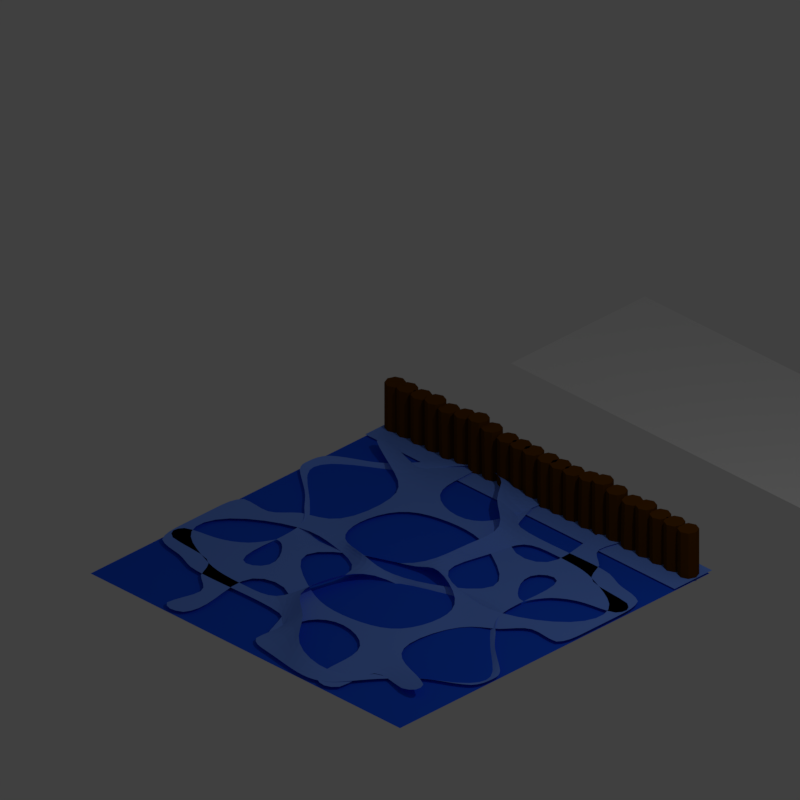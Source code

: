 # Source: Water_01.blend  (saved by Blender 2.79.0; exported with 4.5.12 LTS)
import bpy
from mathutils import Matrix  # noqa: F401  (used for matrix-valued properties, if any)

bpy.ops.wm.read_factory_settings(use_empty=True)
scene = bpy.context.scene
scene.name = 'Scene'

# ---- collections
col_collection_1 = bpy.data.collections.new('Collection 1'); scene.collection.children.link(col_collection_1)
col_collection_2 = bpy.data.collections.new('Collection 2'); scene.collection.children.link(col_collection_2)
col_collection_2.hide_render = True
col_collection_2.hide_viewport = True
col_collection_3 = bpy.data.collections.new('Collection 3'); scene.collection.children.link(col_collection_3)

# ---- materials (node trees are filled in below, after node groups)
mat_material_005 = bpy.data.materials.new('Material.005')
mat_material_005.alpha_threshold = 0.0
mat_material_005.use_transparent_shadow = False
mat_material_005.diffuse_color = (0.165, 0.3295, 1.0, 1.0)
mat_material_005.roughness = 0.5
mat_material_005.specular_intensity = 0.0
mat_material_004 = bpy.data.materials.new('Material.004')
mat_material_004.alpha_threshold = 0.0
mat_material_004.use_transparent_shadow = False
mat_material_004.diffuse_color = (0.165, 0.3295, 1.0, 1.0)
mat_material_004.roughness = 0.5
mat_material_004.specular_intensity = 0.0
mat_material_001 = bpy.data.materials.new('Material.001')
mat_material_001.alpha_threshold = 0.0
mat_material_001.use_transparent_shadow = False
mat_material_001.diffuse_color = (0.01243, 0.09721, 0.855, 1.0)
mat_material_001.roughness = 0.5
mat_material_001.specular_intensity = 0.0
mat_material_003 = bpy.data.materials.new('Material.003')
mat_material_003.alpha_threshold = 0.0
mat_material_003.use_transparent_shadow = False
mat_material_003.roughness = 0.5
mat_material = bpy.data.materials.new('Material')
mat_material.alpha_threshold = 0.0
mat_material.use_transparent_shadow = False
mat_material.diffuse_color = (0.1149, 0.03771, 0.0005786, 1.0)
mat_material.roughness = 0.5
mat_material.specular_intensity = 0.0
mat_material.line_color = (0.0, 0.0, 0.0, 1.0)

# ---- material node trees

# ---- world
world_world = bpy.data.worlds.new('World'); scene.world = world_world
world_world.color = (0.05088, 0.05088, 0.05088)
world_world.use_sun_shadow = False
world_world.sun_shadow_jitter_overblur = 0.0
world_world.cycles.sampling_method = 'MANUAL'
world_world.light_settings.ao_factor = 0.8

# ---- cameras
cam_camera = bpy.data.cameras.new('Camera')
cam_camera.type = 'ORTHO'
cam_camera.clip_end = 100.0
cam_camera.lens = 35.0
cam_camera.sensor_width = 32.0
cam_camera.sensor_height = 18.0
cam_camera.ortho_scale = 7.314
cam_camera.dof.focus_distance = 0.0
cam_camera.dof.aperture_fstop = 128.0

# ---- lights
light_lamp = bpy.data.lights.new('Lamp', 'POINT')
light_lamp.transmission_factor = 0.0
light_lamp.cutoff_distance = 30.0
light_lamp.energy = 100.0
light_lamp.shadow_buffer_clip_start = 1.001
light_lamp.shadow_soft_size = 0.1
light_lamp.shadow_maximum_resolution = 0.006
light_lamp.use_absolute_resolution = True

# ---- meshes
me_plane_003 = bpy.data.meshes.new('Plane.003')
me_plane_003.from_pydata([(-1.2, -2.0, 0.0), (-0.8, -2.0, 0.0), (-0.04152, -1.717, 0.0), (0.3585, -1.717, 0.0), (0.8, -2.0, 0.0), (1.2, -2.0, 0.0), (0.1282, 1.873, 0.0), (-0.1908, 1.902, 0.0), (-0.5099, 1.965, 0.0), (-0.8, 2.0, 0.0), (-1.021, 1.907, 0.0), (-2.006, 1.032, 0.0), (-2.0, 0.8, 0.0), (-2.017, 0.6775, 0.0), (-2.0, -0.8, 0.0), (-2.012, -1.102, 0.0), (2.0, 0.0, 0.0), (2.0, 0.4, 0.0), (2.0, 0.8, 0.0), (2.0, 1.2, 0.0), (-1.287, -1.393, 0.0), (-1.268, -1.03, 0.0), (-1.6, -0.8, 0.0), (-1.305, -0.6313, 0.0), (-1.438, 0.185, 0.0), (-1.6, 0.4, 0.0), (-1.945, 0.8323, -0.1232), (-1.6, 1.2, 0.0), (-1.454, 1.317, -0.006482), (-0.9061, -1.489, 0.0), (-1.2, -1.2, 0.0), (-1.223, -1.02, 0.0), (-1.2, -0.4, 0.0), (-1.2, 0.0, 0.0), (-1.425, 0.4694, -0.1491), (-1.832, 0.8619, -0.2528), (-1.276, 1.318, -0.009723), (-1.2, 1.6, 0.0), (-0.8, -1.6, 0.0), (-0.9831, -0.9639, 0.0), (-0.8, -0.8, 0.0), (-1.089, -0.3952, 0.0), (-0.9503, -0.1388, 0.0), (-0.9647, -0.05109, -0.1945), (-1.13, 1.499, -0.02593), (-0.9137, 1.845, 0.01621), (-0.04826, -1.639, 0.0), (-0.347, -0.8964, 0.0), (-0.4, -0.8, 0.0), (-1.022, -0.4048, 0.0), (-0.3595, 0.02891, 0.0), (-0.389, 0.07639, -0.1167), (-0.3583, 1.777, 0.1102), (0.0, -1.6, 0.0), (0.0, -1.2, 0.0), (-0.03469, -0.9735, 0.0), (0.1272, 0.1388, 0.0), (0.1468, 0.2056, 0.03241), (0.2204, 0.6568, 0.1134), (0.2957, 1.11, 0.1005), (-0.1729, 1.352, 0.1491), (0.3133, -1.012, 0.0), (0.4463, -0.9388, 0.0), (0.309, 0.1687, 0.1296), (0.1861, 0.2381, 0.0), (0.4, 0.8, 0.0), (0.4, 1.2, 0.0), (-0.03365, 1.415, 0.0), (0.8, -1.6, 0.0), (0.8, -1.2, 0.0), (0.8, -0.8, 0.0), (0.9205, -0.3422, 0.0), (0.8, 0.0, 0.0), (0.7634, 0.1051, 0.0), (0.8, 1.2, 0.0), (0.2738, 1.288, 0.0), (1.03, -1.325, -0.01621), (1.2, -1.2, 0.0), (0.9398, -0.9561, 0.0), (1.039, -0.2023, -0.04213), (1.08, -0.08673, 0.0), (1.166, 0.02899, 0.0), (1.472, 1.089, 0.0), (1.2, 1.2, 0.0), (1.038, 1.328, 0.0), (1.6, -1.6, 0.0), (1.874, -1.435, 0.1167), (1.432, -0.1514, 0.0), (1.565, 0.1735, 0.0), (1.878, 0.4173, 0.0), (1.941, 0.8867, 0.0), (1.6, 1.2, 0.0), (1.438, 1.328, 0.0)], [], [(37, 45, 9, 10), (45, 52, 8, 9), (52, 60, 7, 8), (60, 67, 6, 7), (76, 85, 86, 77), (79, 87, 88, 80), (80, 88, 89, 81), (82, 90, 91, 83), (83, 91, 92, 84), (4, 5, 76, 68), (68, 76, 77, 69), (69, 77, 78, 70), (70, 78, 79, 71), (71, 79, 80, 72), (72, 80, 81, 73), (74, 83, 84, 75), (61, 69, 70, 62), (63, 72, 73, 64), (66, 74, 75, 67), (54, 61, 62, 55), (56, 63, 64, 57), (57, 64, 65, 58), (58, 65, 66, 59), (59, 66, 67, 60), (2, 3, 53, 46), (46, 53, 54, 47), (47, 54, 55, 48), (50, 56, 57, 51), (39, 47, 48, 40), (40, 48, 49, 41), (41, 49, 50, 42), (42, 50, 51, 43), (0, 1, 38, 29), (29, 38, 39, 30), (30, 39, 40, 31), (32, 41, 42, 33), (33, 42, 43, 34), (36, 44, 45, 37), (20, 29, 30, 21), (21, 30, 31, 22), (22, 31, 32, 23), (24, 33, 34, 25), (25, 34, 35, 26), (26, 35, 36, 27), (27, 36, 37, 28), (15, 21, 22, 14), (13, 25, 26, 12), (12, 26, 27, 11), (88, 16, 17, 89), (89, 17, 18, 90), (90, 18, 19, 91)])
_k = {(0, 1): 1.0, (2, 3): 1.0, (4, 5): 1.0, (6, 7): 1.0, (7, 8): 1.0, (8, 9): 1.0, (9, 10): 1.0, (11, 12): 1.0, (12, 13): 1.0, (14, 15): 1.0, (16, 17): 1.0, (17, 18): 1.0, (18, 19): 1.0}
me_plane_003.attributes.new('crease_edge', 'FLOAT', 'EDGE').data.foreach_set('value', [_k.get((min(e.vertices), max(e.vertices)), 0.0) for e in me_plane_003.edges])
me_plane_003.materials.append(mat_material_005)
me_plane_003.use_remesh_preserve_volume = False
me_plane_003.use_remesh_preserve_attributes = False
me_plane_003.use_mirror_vertex_groups = False
me_plane_003.update()
me_plane_001 = bpy.data.meshes.new('Plane.001')
me_plane_001.from_pydata([(-1.2, -2.0, 0.0), (-0.8, -2.0, 0.0), (-0.04152, -1.717, 0.0), (0.3585, -1.717, 0.0), (0.8, -2.0, 0.0), (1.2, -2.0, 0.0), (0.1282, 1.873, 0.0), (-0.1908, 1.902, 0.0), (-0.5099, 1.965, 0.0), (-0.8, 2.0, 0.0), (-1.021, 1.907, 0.0), (-2.006, 1.032, 0.0), (-2.0, 0.8, 0.0), (-2.017, 0.6775, 0.0), (-2.0, -0.8, 0.0), (-2.012, -1.102, 0.0), (2.0, 0.0, 0.0), (2.0, 0.4, 0.0), (2.0, 0.8, 0.0), (2.0, 1.2, 0.0), (-1.287, -1.393, 0.0), (-1.268, -1.03, 0.0), (-1.6, -0.8, 0.0), (-1.305, -0.6313, 0.0), (-1.438, 0.185, 0.0), (-1.6, 0.4, 0.0), (-1.945, 0.8323, -0.1232), (-1.6, 1.2, 0.0), (-1.454, 1.317, -0.006482), (-0.9061, -1.489, 0.0), (-1.2, -1.2, 0.0), (-1.223, -1.02, 0.0), (-1.2, -0.4, 0.0), (-1.2, 0.0, 0.0), (-1.425, 0.4694, -0.1491), (-1.832, 0.8619, -0.2528), (-1.276, 1.318, -0.009723), (-1.2, 1.6, 0.0), (-0.8, -1.6, 0.0), (-0.9831, -0.9639, 0.0), (-0.8, -0.8, 0.0), (-1.089, -0.3952, 0.0), (-0.9503, -0.1388, 0.0), (-0.9647, -0.05109, -0.1945), (-1.13, 1.499, -0.02593), (-0.9137, 1.845, 0.01621), (-0.04826, -1.639, 0.0), (-0.347, -0.8964, 0.0), (-0.4, -0.8, 0.0), (-1.022, -0.4048, 0.0), (-0.3595, 0.02891, 0.0), (-0.389, 0.07639, -0.1167), (-0.3583, 1.777, 0.1102), (0.0, -1.6, 0.0), (0.0, -1.2, 0.0), (-0.03469, -0.9735, 0.0), (0.1272, 0.1388, 0.0), (0.1468, 0.2056, 0.03241), (0.2204, 0.6568, 0.1134), (0.2957, 1.11, 0.1005), (-0.1729, 1.352, 0.1491), (0.3133, -1.012, 0.0), (0.4463, -0.9388, 0.0), (0.309, 0.1687, 0.1296), (0.1861, 0.2381, 0.0), (0.4, 0.8, 0.0), (0.4, 1.2, 0.0), (-0.03365, 1.415, 0.0), (0.8, -1.6, 0.0), (0.8, -1.2, 0.0), (0.8, -0.8, 0.0), (0.9205, -0.3422, 0.0), (0.8, 0.0, 0.0), (0.7634, 0.1051, 0.0), (0.8, 1.2, 0.0), (0.2738, 1.288, 0.0), (1.03, -1.325, -0.01621), (1.2, -1.2, 0.0), (0.9398, -0.9561, 0.0), (1.039, -0.2023, -0.04213), (1.08, -0.08673, 0.0), (1.166, 0.02899, 0.0), (1.472, 1.089, 0.0), (1.2, 1.2, 0.0), (1.038, 1.328, 0.0), (1.6, -1.6, 0.0), (1.874, -1.435, 0.1167), (1.432, -0.1514, 0.0), (1.565, 0.1735, 0.0), (1.878, 0.4173, 0.0), (1.941, 0.8867, 0.0), (1.6, 1.2, 0.0), (1.438, 1.328, 0.0)], [], [(37, 45, 9, 10), (45, 52, 8, 9), (52, 60, 7, 8), (60, 67, 6, 7), (76, 85, 86, 77), (79, 87, 88, 80), (80, 88, 89, 81), (82, 90, 91, 83), (83, 91, 92, 84), (4, 5, 76, 68), (68, 76, 77, 69), (69, 77, 78, 70), (70, 78, 79, 71), (71, 79, 80, 72), (72, 80, 81, 73), (74, 83, 84, 75), (61, 69, 70, 62), (63, 72, 73, 64), (66, 74, 75, 67), (54, 61, 62, 55), (56, 63, 64, 57), (57, 64, 65, 58), (58, 65, 66, 59), (59, 66, 67, 60), (2, 3, 53, 46), (46, 53, 54, 47), (47, 54, 55, 48), (50, 56, 57, 51), (39, 47, 48, 40), (40, 48, 49, 41), (41, 49, 50, 42), (42, 50, 51, 43), (0, 1, 38, 29), (29, 38, 39, 30), (30, 39, 40, 31), (32, 41, 42, 33), (33, 42, 43, 34), (36, 44, 45, 37), (20, 29, 30, 21), (21, 30, 31, 22), (22, 31, 32, 23), (24, 33, 34, 25), (25, 34, 35, 26), (26, 35, 36, 27), (27, 36, 37, 28), (15, 21, 22, 14), (13, 25, 26, 12), (12, 26, 27, 11), (88, 16, 17, 89), (89, 17, 18, 90), (90, 18, 19, 91)])
_k = {(0, 1): 1.0, (2, 3): 1.0, (4, 5): 1.0, (6, 7): 1.0, (7, 8): 1.0, (8, 9): 1.0, (9, 10): 1.0, (11, 12): 1.0, (12, 13): 1.0, (14, 15): 1.0, (16, 17): 1.0, (17, 18): 1.0, (18, 19): 1.0}
me_plane_001.attributes.new('crease_edge', 'FLOAT', 'EDGE').data.foreach_set('value', [_k.get((min(e.vertices), max(e.vertices)), 0.0) for e in me_plane_001.edges])
me_plane_001.materials.append(mat_material_004)
me_plane_001.use_remesh_preserve_volume = False
me_plane_001.use_remesh_preserve_attributes = False
me_plane_001.use_mirror_vertex_groups = False
me_plane_001.update()
me_plane = bpy.data.meshes.new('Plane')
me_plane.from_pydata([(-2.0, -2.0, 0.0), (2.0, -2.0, 0.0), (-2.0, 2.0, 0.0), (2.0, 2.0, 0.0)], [], [(0, 1, 3, 2)])
me_plane.materials.append(mat_material_001)
me_plane.use_remesh_preserve_volume = False
me_plane.use_remesh_preserve_attributes = False
me_plane.use_mirror_vertex_groups = False
me_plane.update()
me_plane_005 = bpy.data.meshes.new('Plane.005')
me_plane_005.from_pydata([(-0.8442, 0.1346, 0.0), (1.126, 0.1346, 0.0), (-0.8442, 1.0, 0.0), (1.126, 1.0, 0.0)], [], [(0, 1, 3, 2)])
me_plane_005.materials.append(mat_material_003)
me_plane_005.use_remesh_preserve_volume = False
me_plane_005.use_remesh_preserve_attributes = False
me_plane_005.use_mirror_vertex_groups = False
me_plane_005.update()
me_cylinder_043 = bpy.data.meshes.new('Cylinder.043')
me_cylinder_043.from_pydata([(0.0, 0.1, 0.3272), (0.0, 0.1, 1.025), (0.07071, 0.07071, 0.3272), (0.07071, 0.07071, 1.025), (0.1, -4.371e-09, 0.3272), (0.1, -4.371e-09, 1.025), (0.07071, -0.07071, 0.3272), (0.07071, -0.07071, 1.025), (-8.742e-09, -0.1, 0.3272), (-8.742e-09, -0.1, 1.025), (-0.07071, -0.07071, 0.3272), (-0.07071, -0.07071, 1.025), (-0.1, 1.192e-09, 0.3272), (-0.1, 1.192e-09, 1.025), (-0.07071, 0.07071, 0.3272), (-0.07071, 0.07071, 1.025)], [], [(0, 1, 3, 2), (2, 3, 5, 4), (4, 5, 7, 6), (6, 7, 9, 8), (8, 9, 11, 10), (10, 11, 13, 12), (3, 1, 15, 13, 11, 9, 7, 5), (12, 13, 15, 14), (14, 15, 1, 0), (0, 2, 4, 6, 8, 10, 12, 14)])
me_cylinder_043.materials.append(mat_material)
me_cylinder_043.use_remesh_preserve_volume = False
me_cylinder_043.use_remesh_preserve_attributes = False
me_cylinder_043.use_mirror_vertex_groups = False
me_cylinder_043.update()
me_cylinder_042 = bpy.data.meshes.new('Cylinder.042')
me_cylinder_042.from_pydata([(0.0, 0.1, 0.3272), (0.0, 0.1, 1.061), (0.07071, 0.07071, 0.3272), (0.07071, 0.07071, 1.061), (0.1, -4.371e-09, 0.3272), (0.1, -4.371e-09, 1.061), (0.07071, -0.07071, 0.3272), (0.07071, -0.07071, 1.061), (-8.742e-09, -0.1, 0.3272), (-8.742e-09, -0.1, 1.061), (-0.07071, -0.07071, 0.3272), (-0.07071, -0.07071, 1.061), (-0.1, 1.192e-09, 0.3272), (-0.1, 1.192e-09, 1.061), (-0.07071, 0.07071, 0.3272), (-0.07071, 0.07071, 1.061)], [], [(0, 1, 3, 2), (2, 3, 5, 4), (4, 5, 7, 6), (6, 7, 9, 8), (8, 9, 11, 10), (10, 11, 13, 12), (3, 1, 15, 13, 11, 9, 7, 5), (12, 13, 15, 14), (14, 15, 1, 0), (0, 2, 4, 6, 8, 10, 12, 14)])
me_cylinder_042.materials.append(mat_material)
me_cylinder_042.use_remesh_preserve_volume = False
me_cylinder_042.use_remesh_preserve_attributes = False
me_cylinder_042.use_mirror_vertex_groups = False
me_cylinder_042.update()
me_cylinder_041 = bpy.data.meshes.new('Cylinder.041')
me_cylinder_041.from_pydata([(0.0, 0.1, 0.3272), (0.0, 0.1, 1.0), (0.07071, 0.07071, 0.3272), (0.07071, 0.07071, 1.0), (0.1, -4.371e-09, 0.3272), (0.1, -4.371e-09, 1.0), (0.07071, -0.07071, 0.3272), (0.07071, -0.07071, 1.0), (-8.742e-09, -0.1, 0.3272), (-8.742e-09, -0.1, 1.0), (-0.07071, -0.07071, 0.3272), (-0.07071, -0.07071, 1.0), (-0.1, 1.192e-09, 0.3272), (-0.1, 1.192e-09, 1.0), (-0.07071, 0.07071, 0.3272), (-0.07071, 0.07071, 1.0)], [], [(0, 1, 3, 2), (2, 3, 5, 4), (4, 5, 7, 6), (6, 7, 9, 8), (8, 9, 11, 10), (10, 11, 13, 12), (3, 1, 15, 13, 11, 9, 7, 5), (12, 13, 15, 14), (14, 15, 1, 0), (0, 2, 4, 6, 8, 10, 12, 14)])
me_cylinder_041.materials.append(mat_material)
me_cylinder_041.use_remesh_preserve_volume = False
me_cylinder_041.use_remesh_preserve_attributes = False
me_cylinder_041.use_mirror_vertex_groups = False
me_cylinder_041.update()
me_cylinder_040 = bpy.data.meshes.new('Cylinder.040')
me_cylinder_040.from_pydata([(0.0, 0.1, 0.3272), (0.0, 0.1, 1.022), (0.07071, 0.07071, 0.3272), (0.07071, 0.07071, 1.022), (0.1, -4.371e-09, 0.3272), (0.1, -4.371e-09, 1.022), (0.07071, -0.07071, 0.3272), (0.07071, -0.07071, 1.022), (-8.742e-09, -0.1, 0.3272), (-8.742e-09, -0.1, 1.022), (-0.07071, -0.07071, 0.3272), (-0.07071, -0.07071, 1.022), (-0.1, 1.192e-09, 0.3272), (-0.1, 1.192e-09, 1.022), (-0.07071, 0.07071, 0.3272), (-0.07071, 0.07071, 1.022)], [], [(0, 1, 3, 2), (2, 3, 5, 4), (4, 5, 7, 6), (6, 7, 9, 8), (8, 9, 11, 10), (10, 11, 13, 12), (3, 1, 15, 13, 11, 9, 7, 5), (12, 13, 15, 14), (14, 15, 1, 0), (0, 2, 4, 6, 8, 10, 12, 14)])
me_cylinder_040.materials.append(mat_material)
me_cylinder_040.use_remesh_preserve_volume = False
me_cylinder_040.use_remesh_preserve_attributes = False
me_cylinder_040.use_mirror_vertex_groups = False
me_cylinder_040.update()
me_cylinder_039 = bpy.data.meshes.new('Cylinder.039')
me_cylinder_039.from_pydata([(0.0, 0.1, 0.3272), (0.0, 0.1, 1.0), (0.07071, 0.07071, 0.3272), (0.07071, 0.07071, 1.0), (0.1, -4.371e-09, 0.3272), (0.1, -4.371e-09, 1.0), (0.07071, -0.07071, 0.3272), (0.07071, -0.07071, 1.0), (-8.742e-09, -0.1, 0.3272), (-8.742e-09, -0.1, 1.0), (-0.07071, -0.07071, 0.3272), (-0.07071, -0.07071, 1.0), (-0.1, 1.192e-09, 0.3272), (-0.1, 1.192e-09, 1.0), (-0.07071, 0.07071, 0.3272), (-0.07071, 0.07071, 1.0)], [], [(0, 1, 3, 2), (2, 3, 5, 4), (4, 5, 7, 6), (6, 7, 9, 8), (8, 9, 11, 10), (10, 11, 13, 12), (3, 1, 15, 13, 11, 9, 7, 5), (12, 13, 15, 14), (14, 15, 1, 0), (0, 2, 4, 6, 8, 10, 12, 14)])
me_cylinder_039.materials.append(mat_material)
me_cylinder_039.use_remesh_preserve_volume = False
me_cylinder_039.use_remesh_preserve_attributes = False
me_cylinder_039.use_mirror_vertex_groups = False
me_cylinder_039.update()
me_cylinder_038 = bpy.data.meshes.new('Cylinder.038')
me_cylinder_038.from_pydata([(0.0, 0.1, 0.3272), (0.0, 0.1, 1.0), (0.07071, 0.07071, 0.3272), (0.07071, 0.07071, 1.0), (0.1, -4.371e-09, 0.3272), (0.1, -4.371e-09, 1.0), (0.07071, -0.07071, 0.3272), (0.07071, -0.07071, 1.0), (-8.742e-09, -0.1, 0.3272), (-8.742e-09, -0.1, 1.0), (-0.07071, -0.07071, 0.3272), (-0.07071, -0.07071, 1.0), (-0.1, 1.192e-09, 0.3272), (-0.1, 1.192e-09, 1.0), (-0.07071, 0.07071, 0.3272), (-0.07071, 0.07071, 1.0)], [], [(0, 1, 3, 2), (2, 3, 5, 4), (4, 5, 7, 6), (6, 7, 9, 8), (8, 9, 11, 10), (10, 11, 13, 12), (3, 1, 15, 13, 11, 9, 7, 5), (12, 13, 15, 14), (14, 15, 1, 0), (0, 2, 4, 6, 8, 10, 12, 14)])
me_cylinder_038.materials.append(mat_material)
me_cylinder_038.use_remesh_preserve_volume = False
me_cylinder_038.use_remesh_preserve_attributes = False
me_cylinder_038.use_mirror_vertex_groups = False
me_cylinder_038.update()
me_cylinder_037 = bpy.data.meshes.new('Cylinder.037')
me_cylinder_037.from_pydata([(0.0, 0.1, 0.3272), (0.0, 0.1, 1.0), (0.07071, 0.07071, 0.3272), (0.07071, 0.07071, 1.0), (0.1, -4.371e-09, 0.3272), (0.1, -4.371e-09, 1.0), (0.07071, -0.07071, 0.3272), (0.07071, -0.07071, 1.0), (-8.742e-09, -0.1, 0.3272), (-8.742e-09, -0.1, 1.0), (-0.07071, -0.07071, 0.3272), (-0.07071, -0.07071, 1.0), (-0.1, 1.192e-09, 0.3272), (-0.1, 1.192e-09, 1.0), (-0.07071, 0.07071, 0.3272), (-0.07071, 0.07071, 1.0)], [], [(0, 1, 3, 2), (2, 3, 5, 4), (4, 5, 7, 6), (6, 7, 9, 8), (8, 9, 11, 10), (10, 11, 13, 12), (3, 1, 15, 13, 11, 9, 7, 5), (12, 13, 15, 14), (14, 15, 1, 0), (0, 2, 4, 6, 8, 10, 12, 14)])
me_cylinder_037.materials.append(mat_material)
me_cylinder_037.use_remesh_preserve_volume = False
me_cylinder_037.use_remesh_preserve_attributes = False
me_cylinder_037.use_mirror_vertex_groups = False
me_cylinder_037.update()
me_cylinder_036 = bpy.data.meshes.new('Cylinder.036')
me_cylinder_036.from_pydata([(0.0, 0.1, 0.3272), (0.0006283, 0.1, 1.024), (0.07071, 0.07071, 0.3272), (0.07134, 0.07071, 1.024), (0.1, -4.371e-09, 0.3272), (0.1006, -4.371e-09, 1.024), (0.07071, -0.07071, 0.3272), (0.07134, -0.07071, 1.024), (-8.742e-09, -0.1, 0.3272), (0.0006283, -0.1, 1.024), (-0.07071, -0.07071, 0.3272), (-0.07008, -0.07071, 1.024), (-0.1, 1.192e-09, 0.3272), (-0.09937, 1.192e-09, 1.024), (-0.07071, 0.07071, 0.3272), (-0.07008, 0.07071, 1.024)], [], [(0, 1, 3, 2), (2, 3, 5, 4), (4, 5, 7, 6), (6, 7, 9, 8), (8, 9, 11, 10), (10, 11, 13, 12), (3, 1, 15, 13, 11, 9, 7, 5), (12, 13, 15, 14), (14, 15, 1, 0), (0, 2, 4, 6, 8, 10, 12, 14)])
me_cylinder_036.materials.append(mat_material)
me_cylinder_036.use_remesh_preserve_volume = False
me_cylinder_036.use_remesh_preserve_attributes = False
me_cylinder_036.use_mirror_vertex_groups = False
me_cylinder_036.update()
me_cylinder_035 = bpy.data.meshes.new('Cylinder.035')
me_cylinder_035.from_pydata([(0.0, 0.1, 0.4803), (0.0, 0.1, 1.0), (0.07071, 0.07071, 0.4803), (0.07071, 0.07071, 1.0), (0.1, -4.371e-09, 0.4803), (0.1, -4.371e-09, 1.0), (0.07071, -0.07071, 0.4803), (0.07071, -0.07071, 1.0), (-8.742e-09, -0.1, 0.4803), (-8.742e-09, -0.1, 1.0), (-0.07071, -0.07071, 0.4803), (-0.07071, -0.07071, 1.0), (-0.1, 1.192e-09, 0.4803), (-0.1, 1.192e-09, 1.0), (-0.07071, 0.07071, 0.4803), (-0.07071, 0.07071, 1.0)], [], [(0, 1, 3, 2), (2, 3, 5, 4), (4, 5, 7, 6), (6, 7, 9, 8), (8, 9, 11, 10), (10, 11, 13, 12), (3, 1, 15, 13, 11, 9, 7, 5), (12, 13, 15, 14), (14, 15, 1, 0), (0, 2, 4, 6, 8, 10, 12, 14)])
me_cylinder_035.materials.append(mat_material)
me_cylinder_035.use_remesh_preserve_volume = False
me_cylinder_035.use_remesh_preserve_attributes = False
me_cylinder_035.use_mirror_vertex_groups = False
me_cylinder_035.update()
me_cylinder_034 = bpy.data.meshes.new('Cylinder.034')
me_cylinder_034.from_pydata([(0.0, 0.1, 0.4954), (0.0, 0.1, 1.0), (0.07071, 0.07071, 0.4954), (0.07071, 0.07071, 1.0), (0.1, -4.371e-09, 0.4954), (0.1, -4.371e-09, 1.0), (0.07071, -0.07071, 0.4954), (0.07071, -0.07071, 1.0), (-8.742e-09, -0.1, 0.4954), (-8.742e-09, -0.1, 1.0), (-0.07071, -0.07071, 0.4954), (-0.07071, -0.07071, 1.0), (-0.1, 1.192e-09, 0.4954), (-0.1, 1.192e-09, 1.0), (-0.07071, 0.07071, 0.4954), (-0.07071, 0.07071, 1.0)], [], [(0, 1, 3, 2), (2, 3, 5, 4), (4, 5, 7, 6), (6, 7, 9, 8), (8, 9, 11, 10), (10, 11, 13, 12), (3, 1, 15, 13, 11, 9, 7, 5), (12, 13, 15, 14), (14, 15, 1, 0), (0, 2, 4, 6, 8, 10, 12, 14)])
me_cylinder_034.materials.append(mat_material)
me_cylinder_034.use_remesh_preserve_volume = False
me_cylinder_034.use_remesh_preserve_attributes = False
me_cylinder_034.use_mirror_vertex_groups = False
me_cylinder_034.update()
me_cylinder_033 = bpy.data.meshes.new('Cylinder.033')
me_cylinder_033.from_pydata([(0.0, 0.1, 0.3272), (0.0, 0.1, 1.0), (0.07071, 0.07071, 0.3272), (0.07071, 0.07071, 1.0), (0.1, -4.371e-09, 0.3272), (0.1, -4.371e-09, 1.0), (0.07071, -0.07071, 0.3272), (0.07071, -0.07071, 1.0), (-8.742e-09, -0.1, 0.3272), (-8.742e-09, -0.1, 1.0), (-0.07071, -0.07071, 0.3272), (-0.07071, -0.07071, 1.0), (-0.1, 1.192e-09, 0.3272), (-0.1, 1.192e-09, 1.0), (-0.07071, 0.07071, 0.3272), (-0.07071, 0.07071, 1.0)], [], [(0, 1, 3, 2), (2, 3, 5, 4), (4, 5, 7, 6), (6, 7, 9, 8), (8, 9, 11, 10), (10, 11, 13, 12), (3, 1, 15, 13, 11, 9, 7, 5), (12, 13, 15, 14), (14, 15, 1, 0), (0, 2, 4, 6, 8, 10, 12, 14)])
me_cylinder_033.materials.append(mat_material)
me_cylinder_033.use_remesh_preserve_volume = False
me_cylinder_033.use_remesh_preserve_attributes = False
me_cylinder_033.use_mirror_vertex_groups = False
me_cylinder_033.update()
me_cylinder_032 = bpy.data.meshes.new('Cylinder.032')
me_cylinder_032.from_pydata([(0.0, 0.1, 0.4868), (0.0, 0.1, 1.0), (0.07071, 0.07071, 0.4868), (0.07071, 0.07071, 1.0), (0.1, -4.371e-09, 0.4868), (0.1, -4.371e-09, 1.0), (0.07071, -0.07071, 0.4868), (0.07071, -0.07071, 1.0), (-8.742e-09, -0.1, 0.4868), (-8.742e-09, -0.1, 1.0), (-0.07071, -0.07071, 0.4868), (-0.07071, -0.07071, 1.0), (-0.1, 1.192e-09, 0.4868), (-0.1, 1.192e-09, 1.0), (-0.07071, 0.07071, 0.4868), (-0.07071, 0.07071, 1.0)], [], [(0, 1, 3, 2), (2, 3, 5, 4), (4, 5, 7, 6), (6, 7, 9, 8), (8, 9, 11, 10), (10, 11, 13, 12), (3, 1, 15, 13, 11, 9, 7, 5), (12, 13, 15, 14), (14, 15, 1, 0), (0, 2, 4, 6, 8, 10, 12, 14)])
me_cylinder_032.materials.append(mat_material)
me_cylinder_032.use_remesh_preserve_volume = False
me_cylinder_032.use_remesh_preserve_attributes = False
me_cylinder_032.use_mirror_vertex_groups = False
me_cylinder_032.update()
me_cylinder_031 = bpy.data.meshes.new('Cylinder.031')
me_cylinder_031.from_pydata([(0.0, 0.1, 0.4954), (0.0, 0.1, 1.0), (0.07071, 0.07071, 0.4954), (0.07071, 0.07071, 1.0), (0.1, -4.371e-09, 0.4954), (0.1, -4.371e-09, 1.0), (0.07071, -0.07071, 0.4954), (0.07071, -0.07071, 1.0), (-8.742e-09, -0.1, 0.4954), (-8.742e-09, -0.1, 1.0), (-0.07071, -0.07071, 0.4954), (-0.07071, -0.07071, 1.0), (-0.1, 1.192e-09, 0.4954), (-0.1, 1.192e-09, 1.0), (-0.07071, 0.07071, 0.4954), (-0.07071, 0.07071, 1.0)], [], [(0, 1, 3, 2), (2, 3, 5, 4), (4, 5, 7, 6), (6, 7, 9, 8), (8, 9, 11, 10), (10, 11, 13, 12), (3, 1, 15, 13, 11, 9, 7, 5), (12, 13, 15, 14), (14, 15, 1, 0), (0, 2, 4, 6, 8, 10, 12, 14)])
me_cylinder_031.materials.append(mat_material)
me_cylinder_031.use_remesh_preserve_volume = False
me_cylinder_031.use_remesh_preserve_attributes = False
me_cylinder_031.use_mirror_vertex_groups = False
me_cylinder_031.update()
me_cylinder_030 = bpy.data.meshes.new('Cylinder.030')
me_cylinder_030.from_pydata([(0.0, 0.1, 0.4803), (0.0, 0.1, 1.0), (0.07071, 0.07071, 0.4803), (0.07071, 0.07071, 1.0), (0.1, -4.371e-09, 0.4803), (0.1, -4.371e-09, 1.0), (0.07071, -0.07071, 0.4803), (0.07071, -0.07071, 1.0), (-8.742e-09, -0.1, 0.4803), (-8.742e-09, -0.1, 1.0), (-0.07071, -0.07071, 0.4803), (-0.07071, -0.07071, 1.0), (-0.1, 1.192e-09, 0.4803), (-0.1, 1.192e-09, 1.0), (-0.07071, 0.07071, 0.4803), (-0.07071, 0.07071, 1.0)], [], [(0, 1, 3, 2), (2, 3, 5, 4), (4, 5, 7, 6), (6, 7, 9, 8), (8, 9, 11, 10), (10, 11, 13, 12), (3, 1, 15, 13, 11, 9, 7, 5), (12, 13, 15, 14), (14, 15, 1, 0), (0, 2, 4, 6, 8, 10, 12, 14)])
me_cylinder_030.materials.append(mat_material)
me_cylinder_030.use_remesh_preserve_volume = False
me_cylinder_030.use_remesh_preserve_attributes = False
me_cylinder_030.use_mirror_vertex_groups = False
me_cylinder_030.update()
me_cylinder_029 = bpy.data.meshes.new('Cylinder.029')
me_cylinder_029.from_pydata([(0.0, 0.1, 0.3272), (0.0006283, 0.1, 1.024), (0.07071, 0.07071, 0.3272), (0.07134, 0.07071, 1.024), (0.1, -4.371e-09, 0.3272), (0.1006, -4.371e-09, 1.024), (0.07071, -0.07071, 0.3272), (0.07134, -0.07071, 1.024), (-8.742e-09, -0.1, 0.3272), (0.0006283, -0.1, 1.024), (-0.07071, -0.07071, 0.3272), (-0.07008, -0.07071, 1.024), (-0.1, 1.192e-09, 0.3272), (-0.09937, 1.192e-09, 1.024), (-0.07071, 0.07071, 0.3272), (-0.07008, 0.07071, 1.024)], [], [(0, 1, 3, 2), (2, 3, 5, 4), (4, 5, 7, 6), (6, 7, 9, 8), (8, 9, 11, 10), (10, 11, 13, 12), (3, 1, 15, 13, 11, 9, 7, 5), (12, 13, 15, 14), (14, 15, 1, 0), (0, 2, 4, 6, 8, 10, 12, 14)])
me_cylinder_029.materials.append(mat_material)
me_cylinder_029.use_remesh_preserve_volume = False
me_cylinder_029.use_remesh_preserve_attributes = False
me_cylinder_029.use_mirror_vertex_groups = False
me_cylinder_029.update()
me_cylinder_028 = bpy.data.meshes.new('Cylinder.028')
me_cylinder_028.from_pydata([(0.0, 0.1, 0.3272), (0.0, 0.1, 1.0), (0.07071, 0.07071, 0.3272), (0.07071, 0.07071, 1.0), (0.1, -4.371e-09, 0.3272), (0.1, -4.371e-09, 1.0), (0.07071, -0.07071, 0.3272), (0.07071, -0.07071, 1.0), (-8.742e-09, -0.1, 0.3272), (-8.742e-09, -0.1, 1.0), (-0.07071, -0.07071, 0.3272), (-0.07071, -0.07071, 1.0), (-0.1, 1.192e-09, 0.3272), (-0.1, 1.192e-09, 1.0), (-0.07071, 0.07071, 0.3272), (-0.07071, 0.07071, 1.0)], [], [(0, 1, 3, 2), (2, 3, 5, 4), (4, 5, 7, 6), (6, 7, 9, 8), (8, 9, 11, 10), (10, 11, 13, 12), (3, 1, 15, 13, 11, 9, 7, 5), (12, 13, 15, 14), (14, 15, 1, 0), (0, 2, 4, 6, 8, 10, 12, 14)])
me_cylinder_028.materials.append(mat_material)
me_cylinder_028.use_remesh_preserve_volume = False
me_cylinder_028.use_remesh_preserve_attributes = False
me_cylinder_028.use_mirror_vertex_groups = False
me_cylinder_028.update()
me_cylinder_027 = bpy.data.meshes.new('Cylinder.027')
me_cylinder_027.from_pydata([(0.0, 0.1, 0.3272), (0.0, 0.1, 1.0), (0.07071, 0.07071, 0.3272), (0.07071, 0.07071, 1.0), (0.1, -4.371e-09, 0.3272), (0.1, -4.371e-09, 1.0), (0.07071, -0.07071, 0.3272), (0.07071, -0.07071, 1.0), (-8.742e-09, -0.1, 0.3272), (-8.742e-09, -0.1, 1.0), (-0.07071, -0.07071, 0.3272), (-0.07071, -0.07071, 1.0), (-0.1, 1.192e-09, 0.3272), (-0.1, 1.192e-09, 1.0), (-0.07071, 0.07071, 0.3272), (-0.07071, 0.07071, 1.0)], [], [(0, 1, 3, 2), (2, 3, 5, 4), (4, 5, 7, 6), (6, 7, 9, 8), (8, 9, 11, 10), (10, 11, 13, 12), (3, 1, 15, 13, 11, 9, 7, 5), (12, 13, 15, 14), (14, 15, 1, 0), (0, 2, 4, 6, 8, 10, 12, 14)])
me_cylinder_027.materials.append(mat_material)
me_cylinder_027.use_remesh_preserve_volume = False
me_cylinder_027.use_remesh_preserve_attributes = False
me_cylinder_027.use_mirror_vertex_groups = False
me_cylinder_027.update()
me_cylinder_026 = bpy.data.meshes.new('Cylinder.026')
me_cylinder_026.from_pydata([(0.0, 0.1, 0.4888), (0.0, 0.1, 1.0), (0.07071, 0.07071, 0.4888), (0.07071, 0.07071, 1.0), (0.1, -4.371e-09, 0.4888), (0.1, -4.371e-09, 1.0), (0.07071, -0.07071, 0.4888), (0.07071, -0.07071, 1.0), (-8.742e-09, -0.1, 0.4888), (-8.742e-09, -0.1, 1.0), (-0.07071, -0.07071, 0.4888), (-0.07071, -0.07071, 1.0), (-0.1, 1.192e-09, 0.4888), (-0.1, 1.192e-09, 1.0), (-0.07071, 0.07071, 0.4888), (-0.07071, 0.07071, 1.0)], [], [(0, 1, 3, 2), (2, 3, 5, 4), (4, 5, 7, 6), (6, 7, 9, 8), (8, 9, 11, 10), (10, 11, 13, 12), (3, 1, 15, 13, 11, 9, 7, 5), (12, 13, 15, 14), (14, 15, 1, 0), (0, 2, 4, 6, 8, 10, 12, 14)])
me_cylinder_026.materials.append(mat_material)
me_cylinder_026.use_remesh_preserve_volume = False
me_cylinder_026.use_remesh_preserve_attributes = False
me_cylinder_026.use_mirror_vertex_groups = False
me_cylinder_026.update()
me_cylinder_025 = bpy.data.meshes.new('Cylinder.025')
me_cylinder_025.from_pydata([(0.0, 0.1, 0.3272), (0.0, 0.1, 1.022), (0.07071, 0.07071, 0.3272), (0.07071, 0.07071, 1.022), (0.1, -4.371e-09, 0.3272), (0.1, -4.371e-09, 1.022), (0.07071, -0.07071, 0.3272), (0.07071, -0.07071, 1.022), (-8.742e-09, -0.1, 0.3272), (-8.742e-09, -0.1, 1.022), (-0.07071, -0.07071, 0.3272), (-0.07071, -0.07071, 1.022), (-0.1, 1.192e-09, 0.3272), (-0.1, 1.192e-09, 1.022), (-0.07071, 0.07071, 0.3272), (-0.07071, 0.07071, 1.022)], [], [(0, 1, 3, 2), (2, 3, 5, 4), (4, 5, 7, 6), (6, 7, 9, 8), (8, 9, 11, 10), (10, 11, 13, 12), (3, 1, 15, 13, 11, 9, 7, 5), (12, 13, 15, 14), (14, 15, 1, 0), (0, 2, 4, 6, 8, 10, 12, 14)])
me_cylinder_025.materials.append(mat_material)
me_cylinder_025.use_remesh_preserve_volume = False
me_cylinder_025.use_remesh_preserve_attributes = False
me_cylinder_025.use_mirror_vertex_groups = False
me_cylinder_025.update()
me_cylinder_024 = bpy.data.meshes.new('Cylinder.024')
me_cylinder_024.from_pydata([(0.0, 0.1, 0.3272), (0.0, 0.1, 1.0), (0.07071, 0.07071, 0.3272), (0.07071, 0.07071, 1.0), (0.1, -4.371e-09, 0.3272), (0.1, -4.371e-09, 1.0), (0.07071, -0.07071, 0.3272), (0.07071, -0.07071, 1.0), (-8.742e-09, -0.1, 0.3272), (-8.742e-09, -0.1, 1.0), (-0.07071, -0.07071, 0.3272), (-0.07071, -0.07071, 1.0), (-0.1, 1.192e-09, 0.3272), (-0.1, 1.192e-09, 1.0), (-0.07071, 0.07071, 0.3272), (-0.07071, 0.07071, 1.0)], [], [(0, 1, 3, 2), (2, 3, 5, 4), (4, 5, 7, 6), (6, 7, 9, 8), (8, 9, 11, 10), (10, 11, 13, 12), (3, 1, 15, 13, 11, 9, 7, 5), (12, 13, 15, 14), (14, 15, 1, 0), (0, 2, 4, 6, 8, 10, 12, 14)])
me_cylinder_024.materials.append(mat_material)
me_cylinder_024.use_remesh_preserve_volume = False
me_cylinder_024.use_remesh_preserve_attributes = False
me_cylinder_024.use_mirror_vertex_groups = False
me_cylinder_024.update()
me_cylinder_023 = bpy.data.meshes.new('Cylinder.023')
me_cylinder_023.from_pydata([(0.0, 0.1, 0.3272), (0.0, 0.1, 1.061), (0.07071, 0.07071, 0.3272), (0.07071, 0.07071, 1.061), (0.1, -4.371e-09, 0.3272), (0.1, -4.371e-09, 1.061), (0.07071, -0.07071, 0.3272), (0.07071, -0.07071, 1.061), (-8.742e-09, -0.1, 0.3272), (-8.742e-09, -0.1, 1.061), (-0.07071, -0.07071, 0.3272), (-0.07071, -0.07071, 1.061), (-0.1, 1.192e-09, 0.3272), (-0.1, 1.192e-09, 1.061), (-0.07071, 0.07071, 0.3272), (-0.07071, 0.07071, 1.061)], [], [(0, 1, 3, 2), (2, 3, 5, 4), (4, 5, 7, 6), (6, 7, 9, 8), (8, 9, 11, 10), (10, 11, 13, 12), (3, 1, 15, 13, 11, 9, 7, 5), (12, 13, 15, 14), (14, 15, 1, 0), (0, 2, 4, 6, 8, 10, 12, 14)])
me_cylinder_023.materials.append(mat_material)
me_cylinder_023.use_remesh_preserve_volume = False
me_cylinder_023.use_remesh_preserve_attributes = False
me_cylinder_023.use_mirror_vertex_groups = False
me_cylinder_023.update()
me_cylinder_022 = bpy.data.meshes.new('Cylinder.022')
me_cylinder_022.from_pydata([(0.0, 0.1, 0.3272), (0.0, 0.1, 1.025), (0.07071, 0.07071, 0.3272), (0.07071, 0.07071, 1.025), (0.1, -4.371e-09, 0.3272), (0.1, -4.371e-09, 1.025), (0.07071, -0.07071, 0.3272), (0.07071, -0.07071, 1.025), (-8.742e-09, -0.1, 0.3272), (-8.742e-09, -0.1, 1.025), (-0.07071, -0.07071, 0.3272), (-0.07071, -0.07071, 1.025), (-0.1, 1.192e-09, 0.3272), (-0.1, 1.192e-09, 1.025), (-0.07071, 0.07071, 0.3272), (-0.07071, 0.07071, 1.025)], [], [(0, 1, 3, 2), (2, 3, 5, 4), (4, 5, 7, 6), (6, 7, 9, 8), (8, 9, 11, 10), (10, 11, 13, 12), (3, 1, 15, 13, 11, 9, 7, 5), (12, 13, 15, 14), (14, 15, 1, 0), (0, 2, 4, 6, 8, 10, 12, 14)])
me_cylinder_022.materials.append(mat_material)
me_cylinder_022.use_remesh_preserve_volume = False
me_cylinder_022.use_remesh_preserve_attributes = False
me_cylinder_022.use_mirror_vertex_groups = False
me_cylinder_022.update()
me_plane_002 = bpy.data.meshes.new('Plane.002')
me_plane_002.from_pydata([(-1.0, 0.1346, 0.0), (1.0, 0.1346, 0.0), (-1.0, 0.3765, 0.0), (1.0, 0.3765, 0.0)], [], [(0, 1, 3, 2)])
me_plane_002.materials.append(mat_material_004)
me_plane_002.use_remesh_preserve_volume = False
me_plane_002.use_remesh_preserve_attributes = False
me_plane_002.use_mirror_vertex_groups = False
me_plane_002.update()
me_cylinder_021 = bpy.data.meshes.new('Cylinder.021')
me_cylinder_021.from_pydata([(0.0, 0.1, 0.3272), (0.0, 0.1, 1.025), (0.07071, 0.07071, 0.3272), (0.07071, 0.07071, 1.025), (0.1, -4.371e-09, 0.3272), (0.1, -4.371e-09, 1.025), (0.07071, -0.07071, 0.3272), (0.07071, -0.07071, 1.025), (-8.742e-09, -0.1, 0.3272), (-8.742e-09, -0.1, 1.025), (-0.07071, -0.07071, 0.3272), (-0.07071, -0.07071, 1.025), (-0.1, 1.192e-09, 0.3272), (-0.1, 1.192e-09, 1.025), (-0.07071, 0.07071, 0.3272), (-0.07071, 0.07071, 1.025)], [], [(0, 1, 3, 2), (2, 3, 5, 4), (4, 5, 7, 6), (6, 7, 9, 8), (8, 9, 11, 10), (10, 11, 13, 12), (3, 1, 15, 13, 11, 9, 7, 5), (12, 13, 15, 14), (14, 15, 1, 0), (0, 2, 4, 6, 8, 10, 12, 14)])
me_cylinder_021.materials.append(mat_material)
me_cylinder_021.use_remesh_preserve_volume = False
me_cylinder_021.use_remesh_preserve_attributes = False
me_cylinder_021.use_mirror_vertex_groups = False
me_cylinder_021.update()
me_cylinder_020 = bpy.data.meshes.new('Cylinder.020')
me_cylinder_020.from_pydata([(0.0, 0.1, 0.3272), (0.0, 0.1, 1.061), (0.07071, 0.07071, 0.3272), (0.07071, 0.07071, 1.061), (0.1, -4.371e-09, 0.3272), (0.1, -4.371e-09, 1.061), (0.07071, -0.07071, 0.3272), (0.07071, -0.07071, 1.061), (-8.742e-09, -0.1, 0.3272), (-8.742e-09, -0.1, 1.061), (-0.07071, -0.07071, 0.3272), (-0.07071, -0.07071, 1.061), (-0.1, 1.192e-09, 0.3272), (-0.1, 1.192e-09, 1.061), (-0.07071, 0.07071, 0.3272), (-0.07071, 0.07071, 1.061)], [], [(0, 1, 3, 2), (2, 3, 5, 4), (4, 5, 7, 6), (6, 7, 9, 8), (8, 9, 11, 10), (10, 11, 13, 12), (3, 1, 15, 13, 11, 9, 7, 5), (12, 13, 15, 14), (14, 15, 1, 0), (0, 2, 4, 6, 8, 10, 12, 14)])
me_cylinder_020.materials.append(mat_material)
me_cylinder_020.use_remesh_preserve_volume = False
me_cylinder_020.use_remesh_preserve_attributes = False
me_cylinder_020.use_mirror_vertex_groups = False
me_cylinder_020.update()
me_cylinder_019 = bpy.data.meshes.new('Cylinder.019')
me_cylinder_019.from_pydata([(0.0, 0.1, 0.3272), (0.0, 0.1, 1.0), (0.07071, 0.07071, 0.3272), (0.07071, 0.07071, 1.0), (0.1, -4.371e-09, 0.3272), (0.1, -4.371e-09, 1.0), (0.07071, -0.07071, 0.3272), (0.07071, -0.07071, 1.0), (-8.742e-09, -0.1, 0.3272), (-8.742e-09, -0.1, 1.0), (-0.07071, -0.07071, 0.3272), (-0.07071, -0.07071, 1.0), (-0.1, 1.192e-09, 0.3272), (-0.1, 1.192e-09, 1.0), (-0.07071, 0.07071, 0.3272), (-0.07071, 0.07071, 1.0)], [], [(0, 1, 3, 2), (2, 3, 5, 4), (4, 5, 7, 6), (6, 7, 9, 8), (8, 9, 11, 10), (10, 11, 13, 12), (3, 1, 15, 13, 11, 9, 7, 5), (12, 13, 15, 14), (14, 15, 1, 0), (0, 2, 4, 6, 8, 10, 12, 14)])
me_cylinder_019.materials.append(mat_material)
me_cylinder_019.use_remesh_preserve_volume = False
me_cylinder_019.use_remesh_preserve_attributes = False
me_cylinder_019.use_mirror_vertex_groups = False
me_cylinder_019.update()
me_cylinder_018 = bpy.data.meshes.new('Cylinder.018')
me_cylinder_018.from_pydata([(0.0, 0.1, 0.3272), (0.0, 0.1, 1.022), (0.07071, 0.07071, 0.3272), (0.07071, 0.07071, 1.022), (0.1, -4.371e-09, 0.3272), (0.1, -4.371e-09, 1.022), (0.07071, -0.07071, 0.3272), (0.07071, -0.07071, 1.022), (-8.742e-09, -0.1, 0.3272), (-8.742e-09, -0.1, 1.022), (-0.07071, -0.07071, 0.3272), (-0.07071, -0.07071, 1.022), (-0.1, 1.192e-09, 0.3272), (-0.1, 1.192e-09, 1.022), (-0.07071, 0.07071, 0.3272), (-0.07071, 0.07071, 1.022)], [], [(0, 1, 3, 2), (2, 3, 5, 4), (4, 5, 7, 6), (6, 7, 9, 8), (8, 9, 11, 10), (10, 11, 13, 12), (3, 1, 15, 13, 11, 9, 7, 5), (12, 13, 15, 14), (14, 15, 1, 0), (0, 2, 4, 6, 8, 10, 12, 14)])
me_cylinder_018.materials.append(mat_material)
me_cylinder_018.use_remesh_preserve_volume = False
me_cylinder_018.use_remesh_preserve_attributes = False
me_cylinder_018.use_mirror_vertex_groups = False
me_cylinder_018.update()
me_cylinder_017 = bpy.data.meshes.new('Cylinder.017')
me_cylinder_017.from_pydata([(0.0, 0.1, 0.4888), (0.0, 0.1, 1.0), (0.07071, 0.07071, 0.4888), (0.07071, 0.07071, 1.0), (0.1, -4.371e-09, 0.4888), (0.1, -4.371e-09, 1.0), (0.07071, -0.07071, 0.4888), (0.07071, -0.07071, 1.0), (-8.742e-09, -0.1, 0.4888), (-8.742e-09, -0.1, 1.0), (-0.07071, -0.07071, 0.4888), (-0.07071, -0.07071, 1.0), (-0.1, 1.192e-09, 0.4888), (-0.1, 1.192e-09, 1.0), (-0.07071, 0.07071, 0.4888), (-0.07071, 0.07071, 1.0)], [], [(0, 1, 3, 2), (2, 3, 5, 4), (4, 5, 7, 6), (6, 7, 9, 8), (8, 9, 11, 10), (10, 11, 13, 12), (3, 1, 15, 13, 11, 9, 7, 5), (12, 13, 15, 14), (14, 15, 1, 0), (0, 2, 4, 6, 8, 10, 12, 14)])
me_cylinder_017.materials.append(mat_material)
me_cylinder_017.use_remesh_preserve_volume = False
me_cylinder_017.use_remesh_preserve_attributes = False
me_cylinder_017.use_mirror_vertex_groups = False
me_cylinder_017.update()
me_cylinder_016 = bpy.data.meshes.new('Cylinder.016')
me_cylinder_016.from_pydata([(0.0, 0.1, 0.3272), (0.0, 0.1, 1.0), (0.07071, 0.07071, 0.3272), (0.07071, 0.07071, 1.0), (0.1, -4.371e-09, 0.3272), (0.1, -4.371e-09, 1.0), (0.07071, -0.07071, 0.3272), (0.07071, -0.07071, 1.0), (-8.742e-09, -0.1, 0.3272), (-8.742e-09, -0.1, 1.0), (-0.07071, -0.07071, 0.3272), (-0.07071, -0.07071, 1.0), (-0.1, 1.192e-09, 0.3272), (-0.1, 1.192e-09, 1.0), (-0.07071, 0.07071, 0.3272), (-0.07071, 0.07071, 1.0)], [], [(0, 1, 3, 2), (2, 3, 5, 4), (4, 5, 7, 6), (6, 7, 9, 8), (8, 9, 11, 10), (10, 11, 13, 12), (3, 1, 15, 13, 11, 9, 7, 5), (12, 13, 15, 14), (14, 15, 1, 0), (0, 2, 4, 6, 8, 10, 12, 14)])
me_cylinder_016.materials.append(mat_material)
me_cylinder_016.use_remesh_preserve_volume = False
me_cylinder_016.use_remesh_preserve_attributes = False
me_cylinder_016.use_mirror_vertex_groups = False
me_cylinder_016.update()
me_cylinder_015 = bpy.data.meshes.new('Cylinder.015')
me_cylinder_015.from_pydata([(0.0, 0.1, 0.3272), (0.0, 0.1, 1.0), (0.07071, 0.07071, 0.3272), (0.07071, 0.07071, 1.0), (0.1, -4.371e-09, 0.3272), (0.1, -4.371e-09, 1.0), (0.07071, -0.07071, 0.3272), (0.07071, -0.07071, 1.0), (-8.742e-09, -0.1, 0.3272), (-8.742e-09, -0.1, 1.0), (-0.07071, -0.07071, 0.3272), (-0.07071, -0.07071, 1.0), (-0.1, 1.192e-09, 0.3272), (-0.1, 1.192e-09, 1.0), (-0.07071, 0.07071, 0.3272), (-0.07071, 0.07071, 1.0)], [], [(0, 1, 3, 2), (2, 3, 5, 4), (4, 5, 7, 6), (6, 7, 9, 8), (8, 9, 11, 10), (10, 11, 13, 12), (3, 1, 15, 13, 11, 9, 7, 5), (12, 13, 15, 14), (14, 15, 1, 0), (0, 2, 4, 6, 8, 10, 12, 14)])
me_cylinder_015.materials.append(mat_material)
me_cylinder_015.use_remesh_preserve_volume = False
me_cylinder_015.use_remesh_preserve_attributes = False
me_cylinder_015.use_mirror_vertex_groups = False
me_cylinder_015.update()
me_cylinder_014 = bpy.data.meshes.new('Cylinder.014')
me_cylinder_014.from_pydata([(0.0, 0.1, 0.3272), (0.0006283, 0.1, 1.024), (0.07071, 0.07071, 0.3272), (0.07134, 0.07071, 1.024), (0.1, -4.371e-09, 0.3272), (0.1006, -4.371e-09, 1.024), (0.07071, -0.07071, 0.3272), (0.07134, -0.07071, 1.024), (-8.742e-09, -0.1, 0.3272), (0.0006283, -0.1, 1.024), (-0.07071, -0.07071, 0.3272), (-0.07008, -0.07071, 1.024), (-0.1, 1.192e-09, 0.3272), (-0.09937, 1.192e-09, 1.024), (-0.07071, 0.07071, 0.3272), (-0.07008, 0.07071, 1.024)], [], [(0, 1, 3, 2), (2, 3, 5, 4), (4, 5, 7, 6), (6, 7, 9, 8), (8, 9, 11, 10), (10, 11, 13, 12), (3, 1, 15, 13, 11, 9, 7, 5), (12, 13, 15, 14), (14, 15, 1, 0), (0, 2, 4, 6, 8, 10, 12, 14)])
me_cylinder_014.materials.append(mat_material)
me_cylinder_014.use_remesh_preserve_volume = False
me_cylinder_014.use_remesh_preserve_attributes = False
me_cylinder_014.use_mirror_vertex_groups = False
me_cylinder_014.update()
me_cylinder_013 = bpy.data.meshes.new('Cylinder.013')
me_cylinder_013.from_pydata([(0.0, 0.1, 0.4803), (0.0, 0.1, 1.0), (0.07071, 0.07071, 0.4803), (0.07071, 0.07071, 1.0), (0.1, -4.371e-09, 0.4803), (0.1, -4.371e-09, 1.0), (0.07071, -0.07071, 0.4803), (0.07071, -0.07071, 1.0), (-8.742e-09, -0.1, 0.4803), (-8.742e-09, -0.1, 1.0), (-0.07071, -0.07071, 0.4803), (-0.07071, -0.07071, 1.0), (-0.1, 1.192e-09, 0.4803), (-0.1, 1.192e-09, 1.0), (-0.07071, 0.07071, 0.4803), (-0.07071, 0.07071, 1.0)], [], [(0, 1, 3, 2), (2, 3, 5, 4), (4, 5, 7, 6), (6, 7, 9, 8), (8, 9, 11, 10), (10, 11, 13, 12), (3, 1, 15, 13, 11, 9, 7, 5), (12, 13, 15, 14), (14, 15, 1, 0), (0, 2, 4, 6, 8, 10, 12, 14)])
me_cylinder_013.materials.append(mat_material)
me_cylinder_013.use_remesh_preserve_volume = False
me_cylinder_013.use_remesh_preserve_attributes = False
me_cylinder_013.use_mirror_vertex_groups = False
me_cylinder_013.update()
me_cylinder_012 = bpy.data.meshes.new('Cylinder.012')
me_cylinder_012.from_pydata([(0.0, 0.1, 0.4954), (0.0, 0.1, 1.0), (0.07071, 0.07071, 0.4954), (0.07071, 0.07071, 1.0), (0.1, -4.371e-09, 0.4954), (0.1, -4.371e-09, 1.0), (0.07071, -0.07071, 0.4954), (0.07071, -0.07071, 1.0), (-8.742e-09, -0.1, 0.4954), (-8.742e-09, -0.1, 1.0), (-0.07071, -0.07071, 0.4954), (-0.07071, -0.07071, 1.0), (-0.1, 1.192e-09, 0.4954), (-0.1, 1.192e-09, 1.0), (-0.07071, 0.07071, 0.4954), (-0.07071, 0.07071, 1.0)], [], [(0, 1, 3, 2), (2, 3, 5, 4), (4, 5, 7, 6), (6, 7, 9, 8), (8, 9, 11, 10), (10, 11, 13, 12), (3, 1, 15, 13, 11, 9, 7, 5), (12, 13, 15, 14), (14, 15, 1, 0), (0, 2, 4, 6, 8, 10, 12, 14)])
me_cylinder_012.materials.append(mat_material)
me_cylinder_012.use_remesh_preserve_volume = False
me_cylinder_012.use_remesh_preserve_attributes = False
me_cylinder_012.use_mirror_vertex_groups = False
me_cylinder_012.update()
me_cylinder_011 = bpy.data.meshes.new('Cylinder.011')
me_cylinder_011.from_pydata([(0.0, 0.1, 0.4868), (0.0, 0.1, 1.0), (0.07071, 0.07071, 0.4868), (0.07071, 0.07071, 1.0), (0.1, -4.371e-09, 0.4868), (0.1, -4.371e-09, 1.0), (0.07071, -0.07071, 0.4868), (0.07071, -0.07071, 1.0), (-8.742e-09, -0.1, 0.4868), (-8.742e-09, -0.1, 1.0), (-0.07071, -0.07071, 0.4868), (-0.07071, -0.07071, 1.0), (-0.1, 1.192e-09, 0.4868), (-0.1, 1.192e-09, 1.0), (-0.07071, 0.07071, 0.4868), (-0.07071, 0.07071, 1.0)], [], [(0, 1, 3, 2), (2, 3, 5, 4), (4, 5, 7, 6), (6, 7, 9, 8), (8, 9, 11, 10), (10, 11, 13, 12), (3, 1, 15, 13, 11, 9, 7, 5), (12, 13, 15, 14), (14, 15, 1, 0), (0, 2, 4, 6, 8, 10, 12, 14)])
me_cylinder_011.materials.append(mat_material)
me_cylinder_011.use_remesh_preserve_volume = False
me_cylinder_011.use_remesh_preserve_attributes = False
me_cylinder_011.use_mirror_vertex_groups = False
me_cylinder_011.update()
me_plane_004 = bpy.data.meshes.new('Plane.004')
me_plane_004.from_pydata([(-1.0, 0.1346, 0.0), (1.0, 0.1346, 0.0), (-1.0, 1.0, 0.0), (1.0, 1.0, 0.0)], [], [(0, 1, 3, 2)])
me_plane_004.materials.append(mat_material_003)
me_plane_004.use_remesh_preserve_volume = False
me_plane_004.use_remesh_preserve_attributes = False
me_plane_004.use_mirror_vertex_groups = False
me_plane_004.update()
me_cylinder_010 = bpy.data.meshes.new('Cylinder.010')
me_cylinder_010.from_pydata([(0.0, 0.1, 0.3272), (0.0, 0.1, 1.0), (0.07071, 0.07071, 0.3272), (0.07071, 0.07071, 1.0), (0.1, -4.371e-09, 0.3272), (0.1, -4.371e-09, 1.0), (0.07071, -0.07071, 0.3272), (0.07071, -0.07071, 1.0), (-8.742e-09, -0.1, 0.3272), (-8.742e-09, -0.1, 1.0), (-0.07071, -0.07071, 0.3272), (-0.07071, -0.07071, 1.0), (-0.1, 1.192e-09, 0.3272), (-0.1, 1.192e-09, 1.0), (-0.07071, 0.07071, 0.3272), (-0.07071, 0.07071, 1.0)], [], [(0, 1, 3, 2), (2, 3, 5, 4), (4, 5, 7, 6), (6, 7, 9, 8), (8, 9, 11, 10), (10, 11, 13, 12), (3, 1, 15, 13, 11, 9, 7, 5), (12, 13, 15, 14), (14, 15, 1, 0), (0, 2, 4, 6, 8, 10, 12, 14)])
me_cylinder_010.materials.append(mat_material)
me_cylinder_010.use_remesh_preserve_volume = False
me_cylinder_010.use_remesh_preserve_attributes = False
me_cylinder_010.use_mirror_vertex_groups = False
me_cylinder_010.update()
me_cylinder_009 = bpy.data.meshes.new('Cylinder.009')
me_cylinder_009.from_pydata([(0.0, 0.1, 0.4954), (0.0, 0.1, 1.0), (0.07071, 0.07071, 0.4954), (0.07071, 0.07071, 1.0), (0.1, -4.371e-09, 0.4954), (0.1, -4.371e-09, 1.0), (0.07071, -0.07071, 0.4954), (0.07071, -0.07071, 1.0), (-8.742e-09, -0.1, 0.4954), (-8.742e-09, -0.1, 1.0), (-0.07071, -0.07071, 0.4954), (-0.07071, -0.07071, 1.0), (-0.1, 1.192e-09, 0.4954), (-0.1, 1.192e-09, 1.0), (-0.07071, 0.07071, 0.4954), (-0.07071, 0.07071, 1.0)], [], [(0, 1, 3, 2), (2, 3, 5, 4), (4, 5, 7, 6), (6, 7, 9, 8), (8, 9, 11, 10), (10, 11, 13, 12), (3, 1, 15, 13, 11, 9, 7, 5), (12, 13, 15, 14), (14, 15, 1, 0), (0, 2, 4, 6, 8, 10, 12, 14)])
me_cylinder_009.materials.append(mat_material)
me_cylinder_009.use_remesh_preserve_volume = False
me_cylinder_009.use_remesh_preserve_attributes = False
me_cylinder_009.use_mirror_vertex_groups = False
me_cylinder_009.update()
me_cylinder_008 = bpy.data.meshes.new('Cylinder.008')
me_cylinder_008.from_pydata([(0.0, 0.1, 0.4803), (0.0, 0.1, 1.0), (0.07071, 0.07071, 0.4803), (0.07071, 0.07071, 1.0), (0.1, -4.371e-09, 0.4803), (0.1, -4.371e-09, 1.0), (0.07071, -0.07071, 0.4803), (0.07071, -0.07071, 1.0), (-8.742e-09, -0.1, 0.4803), (-8.742e-09, -0.1, 1.0), (-0.07071, -0.07071, 0.4803), (-0.07071, -0.07071, 1.0), (-0.1, 1.192e-09, 0.4803), (-0.1, 1.192e-09, 1.0), (-0.07071, 0.07071, 0.4803), (-0.07071, 0.07071, 1.0)], [], [(0, 1, 3, 2), (2, 3, 5, 4), (4, 5, 7, 6), (6, 7, 9, 8), (8, 9, 11, 10), (10, 11, 13, 12), (3, 1, 15, 13, 11, 9, 7, 5), (12, 13, 15, 14), (14, 15, 1, 0), (0, 2, 4, 6, 8, 10, 12, 14)])
me_cylinder_008.materials.append(mat_material)
me_cylinder_008.use_remesh_preserve_volume = False
me_cylinder_008.use_remesh_preserve_attributes = False
me_cylinder_008.use_mirror_vertex_groups = False
me_cylinder_008.update()
me_cylinder_007 = bpy.data.meshes.new('Cylinder.007')
me_cylinder_007.from_pydata([(0.0, 0.1, 0.3272), (0.0006283, 0.1, 1.024), (0.07071, 0.07071, 0.3272), (0.07134, 0.07071, 1.024), (0.1, -4.371e-09, 0.3272), (0.1006, -4.371e-09, 1.024), (0.07071, -0.07071, 0.3272), (0.07134, -0.07071, 1.024), (-8.742e-09, -0.1, 0.3272), (0.0006283, -0.1, 1.024), (-0.07071, -0.07071, 0.3272), (-0.07008, -0.07071, 1.024), (-0.1, 1.192e-09, 0.3272), (-0.09937, 1.192e-09, 1.024), (-0.07071, 0.07071, 0.3272), (-0.07008, 0.07071, 1.024)], [], [(0, 1, 3, 2), (2, 3, 5, 4), (4, 5, 7, 6), (6, 7, 9, 8), (8, 9, 11, 10), (10, 11, 13, 12), (3, 1, 15, 13, 11, 9, 7, 5), (12, 13, 15, 14), (14, 15, 1, 0), (0, 2, 4, 6, 8, 10, 12, 14)])
me_cylinder_007.materials.append(mat_material)
me_cylinder_007.use_remesh_preserve_volume = False
me_cylinder_007.use_remesh_preserve_attributes = False
me_cylinder_007.use_mirror_vertex_groups = False
me_cylinder_007.update()
me_cylinder_006 = bpy.data.meshes.new('Cylinder.006')
me_cylinder_006.from_pydata([(0.0, 0.1, 0.3272), (0.0, 0.1, 1.0), (0.07071, 0.07071, 0.3272), (0.07071, 0.07071, 1.0), (0.1, -4.371e-09, 0.3272), (0.1, -4.371e-09, 1.0), (0.07071, -0.07071, 0.3272), (0.07071, -0.07071, 1.0), (-8.742e-09, -0.1, 0.3272), (-8.742e-09, -0.1, 1.0), (-0.07071, -0.07071, 0.3272), (-0.07071, -0.07071, 1.0), (-0.1, 1.192e-09, 0.3272), (-0.1, 1.192e-09, 1.0), (-0.07071, 0.07071, 0.3272), (-0.07071, 0.07071, 1.0)], [], [(0, 1, 3, 2), (2, 3, 5, 4), (4, 5, 7, 6), (6, 7, 9, 8), (8, 9, 11, 10), (10, 11, 13, 12), (3, 1, 15, 13, 11, 9, 7, 5), (12, 13, 15, 14), (14, 15, 1, 0), (0, 2, 4, 6, 8, 10, 12, 14)])
me_cylinder_006.materials.append(mat_material)
me_cylinder_006.use_remesh_preserve_volume = False
me_cylinder_006.use_remesh_preserve_attributes = False
me_cylinder_006.use_mirror_vertex_groups = False
me_cylinder_006.update()
me_cylinder_005 = bpy.data.meshes.new('Cylinder.005')
me_cylinder_005.from_pydata([(0.0, 0.1, 0.3272), (0.0, 0.1, 1.0), (0.07071, 0.07071, 0.3272), (0.07071, 0.07071, 1.0), (0.1, -4.371e-09, 0.3272), (0.1, -4.371e-09, 1.0), (0.07071, -0.07071, 0.3272), (0.07071, -0.07071, 1.0), (-8.742e-09, -0.1, 0.3272), (-8.742e-09, -0.1, 1.0), (-0.07071, -0.07071, 0.3272), (-0.07071, -0.07071, 1.0), (-0.1, 1.192e-09, 0.3272), (-0.1, 1.192e-09, 1.0), (-0.07071, 0.07071, 0.3272), (-0.07071, 0.07071, 1.0)], [], [(0, 1, 3, 2), (2, 3, 5, 4), (4, 5, 7, 6), (6, 7, 9, 8), (8, 9, 11, 10), (10, 11, 13, 12), (3, 1, 15, 13, 11, 9, 7, 5), (12, 13, 15, 14), (14, 15, 1, 0), (0, 2, 4, 6, 8, 10, 12, 14)])
me_cylinder_005.materials.append(mat_material)
me_cylinder_005.use_remesh_preserve_volume = False
me_cylinder_005.use_remesh_preserve_attributes = False
me_cylinder_005.use_mirror_vertex_groups = False
me_cylinder_005.update()
me_cylinder_004 = bpy.data.meshes.new('Cylinder.004')
me_cylinder_004.from_pydata([(0.0, 0.1, 0.3272), (0.0, 0.1, 1.0), (0.07071, 0.07071, 0.3272), (0.07071, 0.07071, 1.0), (0.1, -4.371e-09, 0.3272), (0.1, -4.371e-09, 1.0), (0.07071, -0.07071, 0.3272), (0.07071, -0.07071, 1.0), (-8.742e-09, -0.1, 0.3272), (-8.742e-09, -0.1, 1.0), (-0.07071, -0.07071, 0.3272), (-0.07071, -0.07071, 1.0), (-0.1, 1.192e-09, 0.3272), (-0.1, 1.192e-09, 1.0), (-0.07071, 0.07071, 0.3272), (-0.07071, 0.07071, 1.0)], [], [(0, 1, 3, 2), (2, 3, 5, 4), (4, 5, 7, 6), (6, 7, 9, 8), (8, 9, 11, 10), (10, 11, 13, 12), (3, 1, 15, 13, 11, 9, 7, 5), (12, 13, 15, 14), (14, 15, 1, 0), (0, 2, 4, 6, 8, 10, 12, 14)])
me_cylinder_004.materials.append(mat_material)
me_cylinder_004.use_remesh_preserve_volume = False
me_cylinder_004.use_remesh_preserve_attributes = False
me_cylinder_004.use_mirror_vertex_groups = False
me_cylinder_004.update()
me_cylinder_003 = bpy.data.meshes.new('Cylinder.003')
me_cylinder_003.from_pydata([(0.0, 0.1, 0.3272), (0.0, 0.1, 1.022), (0.07071, 0.07071, 0.3272), (0.07071, 0.07071, 1.022), (0.1, -4.371e-09, 0.3272), (0.1, -4.371e-09, 1.022), (0.07071, -0.07071, 0.3272), (0.07071, -0.07071, 1.022), (-8.742e-09, -0.1, 0.3272), (-8.742e-09, -0.1, 1.022), (-0.07071, -0.07071, 0.3272), (-0.07071, -0.07071, 1.022), (-0.1, 1.192e-09, 0.3272), (-0.1, 1.192e-09, 1.022), (-0.07071, 0.07071, 0.3272), (-0.07071, 0.07071, 1.022)], [], [(0, 1, 3, 2), (2, 3, 5, 4), (4, 5, 7, 6), (6, 7, 9, 8), (8, 9, 11, 10), (10, 11, 13, 12), (3, 1, 15, 13, 11, 9, 7, 5), (12, 13, 15, 14), (14, 15, 1, 0), (0, 2, 4, 6, 8, 10, 12, 14)])
me_cylinder_003.materials.append(mat_material)
me_cylinder_003.use_remesh_preserve_volume = False
me_cylinder_003.use_remesh_preserve_attributes = False
me_cylinder_003.use_mirror_vertex_groups = False
me_cylinder_003.update()
me_cylinder_002 = bpy.data.meshes.new('Cylinder.002')
me_cylinder_002.from_pydata([(0.0, 0.1, 0.3272), (0.0, 0.1, 1.0), (0.07071, 0.07071, 0.3272), (0.07071, 0.07071, 1.0), (0.1, -4.371e-09, 0.3272), (0.1, -4.371e-09, 1.0), (0.07071, -0.07071, 0.3272), (0.07071, -0.07071, 1.0), (-8.742e-09, -0.1, 0.3272), (-8.742e-09, -0.1, 1.0), (-0.07071, -0.07071, 0.3272), (-0.07071, -0.07071, 1.0), (-0.1, 1.192e-09, 0.3272), (-0.1, 1.192e-09, 1.0), (-0.07071, 0.07071, 0.3272), (-0.07071, 0.07071, 1.0)], [], [(0, 1, 3, 2), (2, 3, 5, 4), (4, 5, 7, 6), (6, 7, 9, 8), (8, 9, 11, 10), (10, 11, 13, 12), (3, 1, 15, 13, 11, 9, 7, 5), (12, 13, 15, 14), (14, 15, 1, 0), (0, 2, 4, 6, 8, 10, 12, 14)])
me_cylinder_002.materials.append(mat_material)
me_cylinder_002.use_remesh_preserve_volume = False
me_cylinder_002.use_remesh_preserve_attributes = False
me_cylinder_002.use_mirror_vertex_groups = False
me_cylinder_002.update()
me_cylinder_001 = bpy.data.meshes.new('Cylinder.001')
me_cylinder_001.from_pydata([(0.0, 0.1, 0.3272), (0.0, 0.1, 1.061), (0.07071, 0.07071, 0.3272), (0.07071, 0.07071, 1.061), (0.1, -4.371e-09, 0.3272), (0.1, -4.371e-09, 1.061), (0.07071, -0.07071, 0.3272), (0.07071, -0.07071, 1.061), (-8.742e-09, -0.1, 0.3272), (-8.742e-09, -0.1, 1.061), (-0.07071, -0.07071, 0.3272), (-0.07071, -0.07071, 1.061), (-0.1, 1.192e-09, 0.3272), (-0.1, 1.192e-09, 1.061), (-0.07071, 0.07071, 0.3272), (-0.07071, 0.07071, 1.061)], [], [(0, 1, 3, 2), (2, 3, 5, 4), (4, 5, 7, 6), (6, 7, 9, 8), (8, 9, 11, 10), (10, 11, 13, 12), (3, 1, 15, 13, 11, 9, 7, 5), (12, 13, 15, 14), (14, 15, 1, 0), (0, 2, 4, 6, 8, 10, 12, 14)])
me_cylinder_001.materials.append(mat_material)
me_cylinder_001.use_remesh_preserve_volume = False
me_cylinder_001.use_remesh_preserve_attributes = False
me_cylinder_001.use_mirror_vertex_groups = False
me_cylinder_001.update()
me_cylinder = bpy.data.meshes.new('Cylinder')
me_cylinder.from_pydata([(0.0, 0.1, 0.3272), (0.0, 0.1, 1.025), (0.07071, 0.07071, 0.3272), (0.07071, 0.07071, 1.025), (0.1, -4.371e-09, 0.3272), (0.1, -4.371e-09, 1.025), (0.07071, -0.07071, 0.3272), (0.07071, -0.07071, 1.025), (-8.742e-09, -0.1, 0.3272), (-8.742e-09, -0.1, 1.025), (-0.07071, -0.07071, 0.3272), (-0.07071, -0.07071, 1.025), (-0.1, 1.192e-09, 0.3272), (-0.1, 1.192e-09, 1.025), (-0.07071, 0.07071, 0.3272), (-0.07071, 0.07071, 1.025)], [], [(0, 1, 3, 2), (2, 3, 5, 4), (4, 5, 7, 6), (6, 7, 9, 8), (8, 9, 11, 10), (10, 11, 13, 12), (3, 1, 15, 13, 11, 9, 7, 5), (12, 13, 15, 14), (14, 15, 1, 0), (0, 2, 4, 6, 8, 10, 12, 14)])
me_cylinder.materials.append(mat_material)
me_cylinder.use_remesh_preserve_volume = False
me_cylinder.use_remesh_preserve_attributes = False
me_cylinder.use_mirror_vertex_groups = False
me_cylinder.update()

# ---- objects
ob_plane_005 = bpy.data.objects.new('Plane.005', me_plane_003)
ob_plane_003 = bpy.data.objects.new('Plane.003', me_plane_001)
ob_plane_002 = bpy.data.objects.new('Plane.002', me_plane)
ob_lamp = bpy.data.objects.new('Lamp', light_lamp)
ob_camera = bpy.data.objects.new('Camera', cam_camera)
ob_plane_001 = bpy.data.objects.new('Plane.001', me_plane_005)
ob_cylinder_043 = bpy.data.objects.new('Cylinder.043', me_cylinder_043)
ob_cylinder_042 = bpy.data.objects.new('Cylinder.042', me_cylinder_042)
ob_cylinder_041 = bpy.data.objects.new('Cylinder.041', me_cylinder_041)
ob_cylinder_040 = bpy.data.objects.new('Cylinder.040', me_cylinder_040)
ob_cylinder_039 = bpy.data.objects.new('Cylinder.039', me_cylinder_039)
ob_cylinder_038 = bpy.data.objects.new('Cylinder.038', me_cylinder_038)
ob_cylinder_037 = bpy.data.objects.new('Cylinder.037', me_cylinder_037)
ob_cylinder_036 = bpy.data.objects.new('Cylinder.036', me_cylinder_036)
ob_cylinder_035 = bpy.data.objects.new('Cylinder.035', me_cylinder_035)
ob_cylinder_034 = bpy.data.objects.new('Cylinder.034', me_cylinder_034)
ob_cylinder_033 = bpy.data.objects.new('Cylinder.033', me_cylinder_033)
ob_cylinder_032 = bpy.data.objects.new('Cylinder.032', me_cylinder_032)
ob_cylinder_031 = bpy.data.objects.new('Cylinder.031', me_cylinder_031)
ob_cylinder_030 = bpy.data.objects.new('Cylinder.030', me_cylinder_030)
ob_cylinder_029 = bpy.data.objects.new('Cylinder.029', me_cylinder_029)
ob_cylinder_028 = bpy.data.objects.new('Cylinder.028', me_cylinder_028)
ob_cylinder_027 = bpy.data.objects.new('Cylinder.027', me_cylinder_027)
ob_cylinder_026 = bpy.data.objects.new('Cylinder.026', me_cylinder_026)
ob_cylinder_025 = bpy.data.objects.new('Cylinder.025', me_cylinder_025)
ob_cylinder_024 = bpy.data.objects.new('Cylinder.024', me_cylinder_024)
ob_cylinder_023 = bpy.data.objects.new('Cylinder.023', me_cylinder_023)
ob_cylinder_022 = bpy.data.objects.new('Cylinder.022', me_cylinder_022)
ob_plane_004 = bpy.data.objects.new('Plane.004', me_plane_002)
ob_cylinder_021 = bpy.data.objects.new('Cylinder.021', me_cylinder_021)
ob_cylinder_020 = bpy.data.objects.new('Cylinder.020', me_cylinder_020)
ob_cylinder_019 = bpy.data.objects.new('Cylinder.019', me_cylinder_019)
ob_cylinder_018 = bpy.data.objects.new('Cylinder.018', me_cylinder_018)
ob_cylinder_017 = bpy.data.objects.new('Cylinder.017', me_cylinder_017)
ob_cylinder_016 = bpy.data.objects.new('Cylinder.016', me_cylinder_016)
ob_cylinder_015 = bpy.data.objects.new('Cylinder.015', me_cylinder_015)
ob_cylinder_014 = bpy.data.objects.new('Cylinder.014', me_cylinder_014)
ob_cylinder_013 = bpy.data.objects.new('Cylinder.013', me_cylinder_013)
ob_cylinder_012 = bpy.data.objects.new('Cylinder.012', me_cylinder_012)
ob_cylinder_011 = bpy.data.objects.new('Cylinder.011', me_cylinder_011)
ob_plane = bpy.data.objects.new('Plane', me_plane_004)
ob_cylinder_010 = bpy.data.objects.new('Cylinder.010', me_cylinder_010)
ob_cylinder_009 = bpy.data.objects.new('Cylinder.009', me_cylinder_009)
ob_cylinder_008 = bpy.data.objects.new('Cylinder.008', me_cylinder_008)
ob_cylinder_007 = bpy.data.objects.new('Cylinder.007', me_cylinder_007)
ob_cylinder_006 = bpy.data.objects.new('Cylinder.006', me_cylinder_006)
ob_cylinder_005 = bpy.data.objects.new('Cylinder.005', me_cylinder_005)
ob_cylinder_004 = bpy.data.objects.new('Cylinder.004', me_cylinder_004)
ob_cylinder_003 = bpy.data.objects.new('Cylinder.003', me_cylinder_003)
ob_cylinder_002 = bpy.data.objects.new('Cylinder.002', me_cylinder_002)
ob_cylinder_001 = bpy.data.objects.new('Cylinder.001', me_cylinder_001)
ob_cylinder = bpy.data.objects.new('Cylinder', me_cylinder)

# ---- transforms, parenting, visibility, modifiers, constraints
ob_plane_005.location = (0.0, 0.0, 0.03374)
ob_plane_005.rotation_euler = (0.0, -0.0, -3.142)
ob_plane_005.lineart.crease_threshold = 0.0
_m = ob_plane_005.modifiers.new('Subsurf', 'SUBSURF')
_m.uv_smooth = 'PRESERVE_CORNERS'
_m.quality = 2
_m.show_only_control_edges = False
ob_plane_003.location = (0.0, 0.0, 0.03374)
ob_plane_003.lineart.crease_threshold = 0.0
_m = ob_plane_003.modifiers.new('Subsurf', 'SUBSURF')
_m.uv_smooth = 'PRESERVE_CORNERS'
_m.quality = 2
_m.show_only_control_edges = False
ob_plane_002.location = (0.0, 0.0, 0.0)
ob_plane_002.lineart.crease_threshold = 0.0
ob_lamp.location = (4.076, 1.005, 5.904)
ob_lamp.rotation_euler = (0.6503, 0.05522, 1.866)
ob_lamp.lock_rotations_4d = False
ob_lamp.empty_display_type = 'ARROWS'
ob_lamp.color = (0.0, 0.0, 0.0, 0.0)
ob_lamp.lineart.crease_threshold = 0.0
ob_camera.location = (10.0, -10.0, 10.0)
ob_camera.rotation_euler = (1.047, 0.0, 0.7854)
ob_camera.lock_rotations_4d = False
ob_camera.empty_display_type = 'ARROWS'
ob_camera.color = (0.0, 0.0, 0.0, 0.0)
ob_camera.display_type = 'WIRE'
ob_camera.lineart.crease_threshold = 0.0
ob_plane_001.location = (0.0, -3.291, 0.3737)
ob_plane_001.scale = (2.349, 2.349, 2.349)
ob_plane_001.lineart.crease_threshold = 0.0
ob_cylinder_043.location = (-0.9987, -1.906, -0.4972)
ob_cylinder_043.lineart.crease_threshold = 0.0
ob_cylinder_042.location = (-0.8171, -1.906, -0.4972)
ob_cylinder_042.lineart.crease_threshold = 0.0
ob_cylinder_041.location = (-1.174, -1.906, -0.4972)
ob_cylinder_041.rotation_euler = (0.0, -0.0281, 0.0)
ob_cylinder_041.lineart.crease_threshold = 0.0
ob_cylinder_040.location = (-1.378, -1.906, -0.4972)
ob_cylinder_040.lineart.crease_threshold = 0.0
ob_cylinder_039.location = (-1.742, -1.906, -0.4972)
ob_cylinder_039.lineart.crease_threshold = 0.0
ob_cylinder_038.location = (-1.56, -1.906, -0.4972)
ob_cylinder_038.lineart.crease_threshold = 0.0
ob_cylinder_037.location = (-0.4407, -1.906, -0.4972)
ob_cylinder_037.lineart.crease_threshold = 0.0
ob_cylinder_036.location = (-0.6222, -1.906, -0.4972)
ob_cylinder_036.rotation_euler = (0.0, -0.02584, 0.0)
ob_cylinder_036.lineart.crease_threshold = 0.0
ob_cylinder_035.location = (-0.2713, -1.906, -0.4972)
ob_cylinder_035.lineart.crease_threshold = 0.0
ob_cylinder_034.location = (-0.1118, -1.906, -0.4972)
ob_cylinder_034.lineart.crease_threshold = 0.0
ob_cylinder_033.location = (-1.895, -1.908, -0.5022)
ob_cylinder_033.lineart.crease_threshold = 0.0
ob_cylinder_032.location = (1.89, -1.904, -0.5022)
ob_cylinder_032.rotation_euler = (0.0, -0.0, 3.142)
ob_cylinder_032.lineart.crease_threshold = 0.0
ob_cylinder_031.location = (0.08205, -1.906, -0.4972)
ob_cylinder_031.rotation_euler = (0.0, -0.0, 3.142)
ob_cylinder_031.lineart.crease_threshold = 0.0
ob_cylinder_030.location = (0.2416, -1.906, -0.4972)
ob_cylinder_030.rotation_euler = (0.0, -0.0, 3.142)
ob_cylinder_030.lineart.crease_threshold = 0.0
ob_cylinder_029.location = (0.5925, -1.906, -0.4972)
ob_cylinder_029.rotation_euler = (0.0, -0.02584, 3.142)
ob_cylinder_029.lineart.crease_threshold = 0.0
ob_cylinder_028.location = (0.4109, -1.906, -0.4972)
ob_cylinder_028.rotation_euler = (0.0, -0.0, 3.142)
ob_cylinder_028.lineart.crease_threshold = 0.0
ob_cylinder_027.location = (1.53, -1.906, -0.4972)
ob_cylinder_027.rotation_euler = (0.0, -0.0, 3.142)
ob_cylinder_027.lineart.crease_threshold = 0.0
ob_cylinder_026.location = (1.712, -1.906, -0.4972)
ob_cylinder_026.rotation_euler = (0.0, -0.0, 3.142)
ob_cylinder_026.lineart.crease_threshold = 0.0
ob_cylinder_025.location = (1.348, -1.906, -0.4972)
ob_cylinder_025.rotation_euler = (0.0, -0.0, 3.142)
ob_cylinder_025.lineart.crease_threshold = 0.0
ob_cylinder_024.location = (1.144, -1.906, -0.4972)
ob_cylinder_024.rotation_euler = (0.0, -0.0281, 3.142)
ob_cylinder_024.lineart.crease_threshold = 0.0
ob_cylinder_023.location = (0.7873, -1.906, -0.4972)
ob_cylinder_023.rotation_euler = (0.0, -0.0, 3.142)
ob_cylinder_023.lineart.crease_threshold = 0.0
ob_cylinder_022.location = (0.9689, -1.906, -0.4972)
ob_cylinder_022.rotation_euler = (0.0, -0.0, 3.142)
ob_cylinder_022.lineart.crease_threshold = 0.0
ob_plane_004.location = (0.0, 1.282, 0.01929)
ob_plane_004.scale = (2.0, 2.0, 2.0)
ob_plane_004.lineart.crease_threshold = 0.0
ob_cylinder_021.location = (0.9689, 1.836, -0.4972)
ob_cylinder_021.rotation_euler = (0.0, -0.0, 3.142)
ob_cylinder_021.lineart.crease_threshold = 0.0
ob_cylinder_020.location = (0.7873, 1.836, -0.4972)
ob_cylinder_020.rotation_euler = (0.0, -0.0, 3.142)
ob_cylinder_020.lineart.crease_threshold = 0.0
ob_cylinder_019.location = (1.144, 1.836, -0.4972)
ob_cylinder_019.rotation_euler = (0.0, -0.0281, 3.142)
ob_cylinder_019.lineart.crease_threshold = 0.0
ob_cylinder_018.location = (1.348, 1.836, -0.4972)
ob_cylinder_018.rotation_euler = (0.0, -0.0, 3.142)
ob_cylinder_018.lineart.crease_threshold = 0.0
ob_cylinder_017.location = (1.712, 1.836, -0.4972)
ob_cylinder_017.rotation_euler = (0.0, -0.0, 3.142)
ob_cylinder_017.lineart.crease_threshold = 0.0
ob_cylinder_016.location = (1.53, 1.836, -0.4972)
ob_cylinder_016.rotation_euler = (0.0, -0.0, 3.142)
ob_cylinder_016.lineart.crease_threshold = 0.0
ob_cylinder_015.location = (0.4109, 1.836, -0.4972)
ob_cylinder_015.rotation_euler = (0.0, -0.0, 3.142)
ob_cylinder_015.lineart.crease_threshold = 0.0
ob_cylinder_014.location = (0.5925, 1.836, -0.4972)
ob_cylinder_014.rotation_euler = (0.0, -0.02584, 3.142)
ob_cylinder_014.lineart.crease_threshold = 0.0
ob_cylinder_013.location = (0.2416, 1.836, -0.4972)
ob_cylinder_013.rotation_euler = (0.0, -0.0, 3.142)
ob_cylinder_013.lineart.crease_threshold = 0.0
ob_cylinder_012.location = (0.08205, 1.836, -0.4972)
ob_cylinder_012.rotation_euler = (0.0, -0.0, 3.142)
ob_cylinder_012.lineart.crease_threshold = 0.0
ob_cylinder_011.location = (1.89, 1.838, -0.5022)
ob_cylinder_011.rotation_euler = (0.0, -0.0, 3.142)
ob_cylinder_011.lineart.crease_threshold = 0.0
ob_plane.location = (0.0, 3.164, 0.0)
ob_plane.scale = (2.0, 2.0, 2.0)
ob_plane.lineart.crease_threshold = 0.0
ob_cylinder_010.location = (-1.895, 1.834, -0.5022)
ob_cylinder_010.lineart.crease_threshold = 0.0
ob_cylinder_009.location = (-0.1118, 1.837, -0.4972)
ob_cylinder_009.lineart.crease_threshold = 0.0
ob_cylinder_008.location = (-0.2713, 1.837, -0.4972)
ob_cylinder_008.lineart.crease_threshold = 0.0
ob_cylinder_007.location = (-0.6222, 1.837, -0.4972)
ob_cylinder_007.rotation_euler = (0.0, -0.02584, 0.0)
ob_cylinder_007.lineart.crease_threshold = 0.0
ob_cylinder_006.location = (-0.4407, 1.837, -0.4972)
ob_cylinder_006.lineart.crease_threshold = 0.0
ob_cylinder_005.location = (-1.56, 1.837, -0.4972)
ob_cylinder_005.lineart.crease_threshold = 0.0
ob_cylinder_004.location = (-1.742, 1.837, -0.4972)
ob_cylinder_004.lineart.crease_threshold = 0.0
ob_cylinder_003.location = (-1.378, 1.837, -0.4972)
ob_cylinder_003.lineart.crease_threshold = 0.0
ob_cylinder_002.location = (-1.174, 1.837, -0.4972)
ob_cylinder_002.rotation_euler = (0.0, -0.0281, 0.0)
ob_cylinder_002.lineart.crease_threshold = 0.0
ob_cylinder_001.location = (-0.8171, 1.837, -0.4972)
ob_cylinder_001.lineart.crease_threshold = 0.0
ob_cylinder.location = (-0.9987, 1.837, -0.4972)
ob_cylinder.lineart.crease_threshold = 0.0

# ---- collection membership
col_collection_1.objects.link(ob_plane_005)
col_collection_1.objects.link(ob_plane_003)
col_collection_1.objects.link(ob_plane_002)
col_collection_1.objects.link(ob_lamp)
col_collection_1.objects.link(ob_camera)
col_collection_2.objects.link(ob_plane_001)
col_collection_2.objects.link(ob_cylinder_043)
col_collection_2.objects.link(ob_cylinder_042)
col_collection_2.objects.link(ob_cylinder_041)
col_collection_2.objects.link(ob_cylinder_040)
col_collection_2.objects.link(ob_cylinder_039)
col_collection_2.objects.link(ob_cylinder_038)
col_collection_2.objects.link(ob_cylinder_037)
col_collection_2.objects.link(ob_cylinder_036)
col_collection_2.objects.link(ob_cylinder_035)
col_collection_2.objects.link(ob_cylinder_034)
col_collection_2.objects.link(ob_cylinder_033)
col_collection_2.objects.link(ob_cylinder_032)
col_collection_2.objects.link(ob_cylinder_031)
col_collection_2.objects.link(ob_cylinder_030)
col_collection_2.objects.link(ob_cylinder_029)
col_collection_2.objects.link(ob_cylinder_028)
col_collection_2.objects.link(ob_cylinder_027)
col_collection_2.objects.link(ob_cylinder_026)
col_collection_2.objects.link(ob_cylinder_025)
col_collection_2.objects.link(ob_cylinder_024)
col_collection_2.objects.link(ob_cylinder_023)
col_collection_2.objects.link(ob_cylinder_022)
col_collection_3.objects.link(ob_plane_004)
col_collection_3.objects.link(ob_cylinder_021)
col_collection_3.objects.link(ob_cylinder_020)
col_collection_3.objects.link(ob_cylinder_019)
col_collection_3.objects.link(ob_cylinder_018)
col_collection_3.objects.link(ob_cylinder_017)
col_collection_3.objects.link(ob_cylinder_016)
col_collection_3.objects.link(ob_cylinder_015)
col_collection_3.objects.link(ob_cylinder_014)
col_collection_3.objects.link(ob_cylinder_013)
col_collection_3.objects.link(ob_cylinder_012)
col_collection_3.objects.link(ob_cylinder_011)
col_collection_3.objects.link(ob_plane)
col_collection_3.objects.link(ob_cylinder_010)
col_collection_3.objects.link(ob_cylinder_009)
col_collection_3.objects.link(ob_cylinder_008)
col_collection_3.objects.link(ob_cylinder_007)
col_collection_3.objects.link(ob_cylinder_006)
col_collection_3.objects.link(ob_cylinder_005)
col_collection_3.objects.link(ob_cylinder_004)
col_collection_3.objects.link(ob_cylinder_003)
col_collection_3.objects.link(ob_cylinder_002)
col_collection_3.objects.link(ob_cylinder_001)
col_collection_3.objects.link(ob_cylinder)

# ---- scene / render settings (as saved in the file)
scene.camera = ob_camera
scene.frame_start = 1; scene.frame_end = 250; scene.frame_set(1)
scene.render.engine = 'BLENDER_EEVEE_NEXT'
scene.render.resolution_x = 128
scene.render.resolution_y = 128
scene.render.dither_intensity = 0.0
scene.render.film_transparent = True
scene.cycles.use_denoising = False
scene.cycles.samples = 128
scene.cycles.sampling_pattern = 'TABULATED_SOBOL'
scene.cycles.use_adaptive_sampling = False
scene.cycles.use_light_tree = False
scene.cycles.blur_glossy = 0.0
scene.cycles.sample_clamp_indirect = 0.0
scene.view_settings.view_transform = 'Standard'
bpy.context.view_layer.update()
